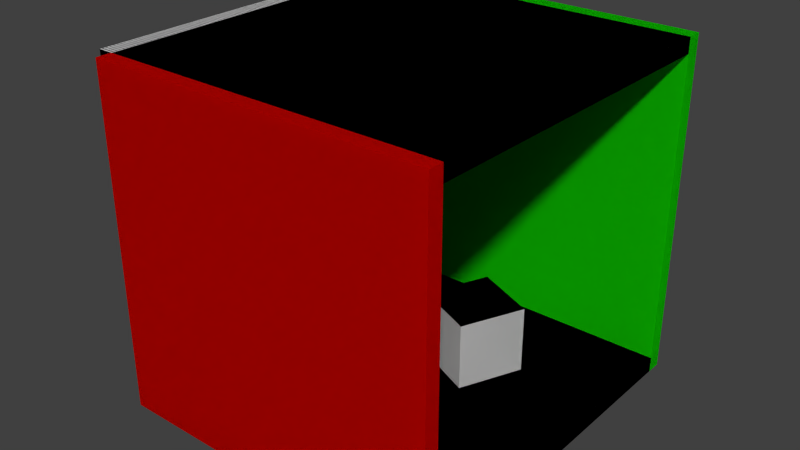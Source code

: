 # Source: CornellBox.blend  (saved by Blender 2.71.0; exported with 4.5.12 LTS)
import bpy
from mathutils import Matrix  # noqa: F401  (used for matrix-valued properties, if any)

bpy.ops.wm.read_factory_settings(use_empty=True)
scene = bpy.context.scene
scene.name = 'Scene'

# ---- collections
col_collection_1 = bpy.data.collections.new('Collection 1'); scene.collection.children.link(col_collection_1)

# ---- materials (node trees are filled in below, after node groups)
mat_cornell_grey = bpy.data.materials.new('cornell_grey')
mat_cornell_grey.alpha_threshold = 0.0
mat_cornell_grey.use_transparent_shadow = False
mat_cornell_grey.diffuse_color = (0.8007, 0.8007, 0.8007, 1.0)
mat_cornell_grey.roughness = 0.5
mat_cornell_grey.line_color = (0.0, 0.0, 0.0, 1.0)
mat_cornell_red = bpy.data.materials.new('cornell_red')
mat_cornell_red.alpha_threshold = 0.0
mat_cornell_red.use_transparent_shadow = False
mat_cornell_red.diffuse_color = (0.8, 0.001558, 0.0, 1.0)
mat_cornell_red.roughness = 0.5
mat_cornell_red.line_color = (0.0, 0.0, 0.0, 1.0)
mat_cornell_green = bpy.data.materials.new('cornell_green')
mat_cornell_green.alpha_threshold = 0.0
mat_cornell_green.use_transparent_shadow = False
mat_cornell_green.diffuse_color = (0.008443, 0.8, 0.0, 1.0)
mat_cornell_green.roughness = 0.5
mat_cornell_green.line_color = (0.0, 0.0, 0.0, 1.0)

# ---- material node trees

# ---- world
world_world = bpy.data.worlds.new('World'); scene.world = world_world
world_world.color = (0.05088, 0.05088, 0.05088)
world_world.use_sun_shadow = False
world_world.sun_shadow_jitter_overblur = 0.0
world_world.cycles.sampling_method = 'MANUAL'
world_world.cycles.sample_map_resolution = 256

# ---- meshes
me_cube_014 = bpy.data.meshes.new('Cube.014')
me_cube_014.from_pydata([(1.0, 1.0, -1.0), (1.0, -1.0, -1.0), (-1.0, -1.0, -1.0), (-1.0, 1.0, -1.0), (1.0, 1.0, 1.0), (1.0, -1.0, 1.0), (-1.0, -1.0, 1.0), (-1.0, 1.0, 1.0)], [], [(0, 1, 2, 3), (4, 7, 6, 5), (0, 4, 5, 1), (1, 5, 6, 2), (2, 6, 7, 3), (4, 0, 3, 7)])
me_cube_014.materials.append(mat_cornell_grey)
me_cube_014.use_remesh_preserve_volume = False
me_cube_014.use_remesh_preserve_attributes = False
me_cube_014.use_mirror_vertex_groups = False
me_cube_014.update()
me_cube_013 = bpy.data.meshes.new('Cube.013')
me_cube_013.from_pydata([(1.0, 1.0, -1.0), (1.0, -1.0, -1.0), (-1.0, -1.0, -1.0), (-1.0, 1.0, -1.0), (1.0, 1.0, 1.0), (1.0, -1.0, 1.0), (-1.0, -1.0, 1.0), (-1.0, 1.0, 1.0)], [], [(0, 1, 2, 3), (4, 7, 6, 5), (0, 4, 5, 1), (1, 5, 6, 2), (2, 6, 7, 3), (4, 0, 3, 7)])
me_cube_013.materials.append(mat_cornell_grey)
me_cube_013.use_remesh_preserve_volume = False
me_cube_013.use_remesh_preserve_attributes = False
me_cube_013.use_mirror_vertex_groups = False
me_cube_013.update()
me_cube_012 = bpy.data.meshes.new('Cube.012')
me_cube_012.from_pydata([(-1.0, -1.0, -1.0), (-1.0, 1.0, -1.0), (1.0, 1.0, -1.0), (1.0, -1.0, -1.0), (-1.0, -1.0, 1.0), (-1.0, 1.0, 1.0), (1.0, 1.0, 1.0), (1.0, -1.0, 1.0)], [], [(4, 5, 1, 0), (5, 6, 2, 1), (6, 7, 3, 2), (7, 4, 0, 3), (0, 1, 2, 3), (7, 6, 5, 4)])
me_cube_012.materials.append(mat_cornell_red)
me_cube_012.use_remesh_preserve_volume = False
me_cube_012.use_remesh_preserve_attributes = False
me_cube_012.use_mirror_vertex_groups = False
me_cube_012.update()
me_cube_011 = bpy.data.meshes.new('Cube.011')
me_cube_011.from_pydata([(-1.0, -1.0, -1.0), (-1.0, 1.0, -1.0), (1.0, 1.0, -1.0), (1.0, -1.0, -1.0), (-1.0, -1.0, 1.0), (-1.0, 1.0, 1.0), (1.0, 1.0, 1.0), (1.0, -1.0, 1.0)], [], [(4, 5, 1, 0), (5, 6, 2, 1), (6, 7, 3, 2), (7, 4, 0, 3), (0, 1, 2, 3), (7, 6, 5, 4)])
me_cube_011.materials.append(mat_cornell_green)
me_cube_011.use_remesh_preserve_volume = False
me_cube_011.use_remesh_preserve_attributes = False
me_cube_011.use_mirror_vertex_groups = False
me_cube_011.update()
me_cube_010 = bpy.data.meshes.new('Cube.010')
me_cube_010.from_pydata([(-1.0, -1.0, -1.0), (-1.0, 1.0, -1.0), (1.0, 1.0, -1.0), (1.0, -1.0, -1.0), (-1.0, -1.0, 1.0), (-1.0, 1.0, 1.0), (1.0, 1.0, 1.0), (1.0, -1.0, 1.0)], [], [(4, 5, 1, 0), (5, 6, 2, 1), (6, 7, 3, 2), (7, 4, 0, 3), (0, 1, 2, 3), (7, 6, 5, 4)])
me_cube_010.materials.append(mat_cornell_grey)
me_cube_010.use_remesh_preserve_volume = False
me_cube_010.use_remesh_preserve_attributes = False
me_cube_010.use_mirror_vertex_groups = False
me_cube_010.update()
me_cube_009 = bpy.data.meshes.new('Cube.009')
me_cube_009.from_pydata([(-1.0, -1.0, -1.0), (-1.0, 1.0, -1.0), (1.0, 1.0, -1.0), (1.0, -1.0, -1.0), (-1.0, -1.0, 1.0), (-1.0, 1.0, 1.0), (1.0, 1.0, 1.0), (1.0, -1.0, 1.0)], [], [(4, 5, 1, 0), (5, 6, 2, 1), (6, 7, 3, 2), (7, 4, 0, 3), (0, 1, 2, 3), (7, 6, 5, 4)])
me_cube_009.materials.append(mat_cornell_grey)
me_cube_009.use_remesh_preserve_volume = False
me_cube_009.use_remesh_preserve_attributes = False
me_cube_009.use_mirror_vertex_groups = False
me_cube_009.update()
me_cube_008 = bpy.data.meshes.new('Cube.008')
me_cube_008.from_pydata([(-1.0, -1.0, -1.0), (-1.0, 1.0, -1.0), (1.0, 1.0, -1.0), (1.0, -1.0, -1.0), (-1.0, -1.0, 1.0), (-1.0, 1.0, 1.0), (1.0, 1.0, 1.0), (1.0, -1.0, 1.0)], [], [(4, 5, 1, 0), (5, 6, 2, 1), (6, 7, 3, 2), (7, 4, 0, 3), (0, 1, 2, 3), (7, 6, 5, 4)])
me_cube_008.materials.append(mat_cornell_grey)
me_cube_008.use_remesh_preserve_volume = False
me_cube_008.use_remesh_preserve_attributes = False
me_cube_008.use_mirror_vertex_groups = False
me_cube_008.update()
me_cube_003 = bpy.data.meshes.new('Cube.003')
me_cube_003.from_pydata([(-1.0, -1.0, -1.0), (-1.0, 1.0, -1.0), (1.0, 1.0, -1.0), (1.0, -1.0, -1.0), (-1.0, -1.0, 1.0), (-1.0, 1.0, 1.0), (1.0, 1.0, 1.0), (1.0, -1.0, 1.0)], [], [(4, 5, 1, 0), (5, 6, 2, 1), (6, 7, 3, 2), (7, 4, 0, 3), (0, 1, 2, 3), (7, 6, 5, 4)])
me_cube_003.materials.append(mat_cornell_grey)
me_cube_003.use_remesh_preserve_volume = False
me_cube_003.use_remesh_preserve_attributes = False
me_cube_003.use_mirror_vertex_groups = False
me_cube_003.update()
me_cube = bpy.data.meshes.new('Cube')
me_cube.from_pydata([(1.0, 1.0, -1.0), (1.0, -1.0, -1.0), (-1.0, -1.0, -1.0), (-1.0, 1.0, -1.0), (1.0, 1.0, 1.0), (1.0, -1.0, 1.0), (-1.0, -1.0, 1.0), (-1.0, 1.0, 1.0)], [], [(0, 1, 2, 3), (4, 7, 6, 5), (0, 4, 5, 1), (1, 5, 6, 2), (2, 6, 7, 3), (4, 0, 3, 7)])
me_cube.materials.append(mat_cornell_grey)
me_cube.use_remesh_preserve_volume = False
me_cube.use_remesh_preserve_attributes = False
me_cube.use_mirror_vertex_groups = False
me_cube.update()
me_cube_001 = bpy.data.meshes.new('Cube.001')
me_cube_001.from_pydata([(1.0, 1.0, -1.0), (1.0, -1.0, -1.0), (-1.0, -1.0, -1.0), (-1.0, 1.0, -1.0), (1.0, 1.0, 1.0), (1.0, -1.0, 1.0), (-1.0, -1.0, 1.0), (-1.0, 1.0, 1.0)], [], [(0, 1, 2, 3), (4, 7, 6, 5), (0, 4, 5, 1), (1, 5, 6, 2), (2, 6, 7, 3), (4, 0, 3, 7)])
me_cube_001.materials.append(mat_cornell_grey)
me_cube_001.use_remesh_preserve_volume = False
me_cube_001.use_remesh_preserve_attributes = False
me_cube_001.use_mirror_vertex_groups = False
me_cube_001.update()
me_cube_004 = bpy.data.meshes.new('Cube.004')
me_cube_004.from_pydata([(-1.0, -1.0, -1.0), (-1.0, 1.0, -1.0), (1.0, 1.0, -1.0), (1.0, -1.0, -1.0), (-1.0, -1.0, 1.0), (-1.0, 1.0, 1.0), (1.0, 1.0, 1.0), (1.0, -1.0, 1.0)], [], [(4, 5, 1, 0), (5, 6, 2, 1), (6, 7, 3, 2), (7, 4, 0, 3), (0, 1, 2, 3), (7, 6, 5, 4)])
me_cube_004.materials.append(mat_cornell_grey)
me_cube_004.use_remesh_preserve_volume = False
me_cube_004.use_remesh_preserve_attributes = False
me_cube_004.use_mirror_vertex_groups = False
me_cube_004.update()
me_cube_005 = bpy.data.meshes.new('Cube.005')
me_cube_005.from_pydata([(-1.0, -1.0, -1.0), (-1.0, 1.0, -1.0), (1.0, 1.0, -1.0), (1.0, -1.0, -1.0), (-1.0, -1.0, 1.0), (-1.0, 1.0, 1.0), (1.0, 1.0, 1.0), (1.0, -1.0, 1.0)], [], [(4, 5, 1, 0), (5, 6, 2, 1), (6, 7, 3, 2), (7, 4, 0, 3), (0, 1, 2, 3), (7, 6, 5, 4)])
me_cube_005.materials.append(mat_cornell_grey)
me_cube_005.use_remesh_preserve_volume = False
me_cube_005.use_remesh_preserve_attributes = False
me_cube_005.use_mirror_vertex_groups = False
me_cube_005.update()
me_cube_006 = bpy.data.meshes.new('Cube.006')
me_cube_006.from_pydata([(-1.0, -1.0, -1.0), (-1.0, 1.0, -1.0), (1.0, 1.0, -1.0), (1.0, -1.0, -1.0), (-1.0, -1.0, 1.0), (-1.0, 1.0, 1.0), (1.0, 1.0, 1.0), (1.0, -1.0, 1.0)], [], [(4, 5, 1, 0), (5, 6, 2, 1), (6, 7, 3, 2), (7, 4, 0, 3), (0, 1, 2, 3), (7, 6, 5, 4)])
me_cube_006.materials.append(mat_cornell_green)
me_cube_006.use_remesh_preserve_volume = False
me_cube_006.use_remesh_preserve_attributes = False
me_cube_006.use_mirror_vertex_groups = False
me_cube_006.update()
me_cube_007 = bpy.data.meshes.new('Cube.007')
me_cube_007.from_pydata([(-1.0, -1.0, -1.0), (-1.0, 1.0, -1.0), (1.0, 1.0, -1.0), (1.0, -1.0, -1.0), (-1.0, -1.0, 1.0), (-1.0, 1.0, 1.0), (1.0, 1.0, 1.0), (1.0, -1.0, 1.0)], [], [(4, 5, 1, 0), (5, 6, 2, 1), (6, 7, 3, 2), (7, 4, 0, 3), (0, 1, 2, 3), (7, 6, 5, 4)])
me_cube_007.materials.append(mat_cornell_red)
me_cube_007.use_remesh_preserve_volume = False
me_cube_007.use_remesh_preserve_attributes = False
me_cube_007.use_mirror_vertex_groups = False
me_cube_007.update()

# ---- objects
ob_collision_6 = bpy.data.objects.new('Collision-6', me_cube_014)
ob_collision_5 = bpy.data.objects.new('Collision-5', me_cube_013)
ob_collision_4 = bpy.data.objects.new('Collision-4', me_cube_012)
ob_collision_3 = bpy.data.objects.new('Collision-3', me_cube_011)
ob_collision_2 = bpy.data.objects.new('Collision-2', me_cube_010)
ob_collision_1 = bpy.data.objects.new('Collision-1', me_cube_009)
ob_collision_0 = bpy.data.objects.new('Collision-0', me_cube_008)
ob_cornellceiling = bpy.data.objects.new('CornellCeiling', me_cube_003)
ob_cornellshortbox = bpy.data.objects.new('CornellShortBox', me_cube)
ob_cornelltallbox = bpy.data.objects.new('CornellTallBox', me_cube_001)
ob_cornellfloor = bpy.data.objects.new('CornellFloor', me_cube_004)
ob_cornellbackwall = bpy.data.objects.new('CornellBackWall', me_cube_005)
ob_cornellgreenwall = bpy.data.objects.new('CornellGreenWall', me_cube_006)
ob_cornellredwall = bpy.data.objects.new('CornellRedWall', me_cube_007)

# ---- transforms, parenting, visibility, modifiers, constraints
ob_collision_6.location = (-0.7634, -1.698, 2.355)
ob_collision_6.rotation_euler = (0.0, -0.0, 0.2957)
ob_collision_6.scale = (1.0, 1.0, 2.357)
ob_collision_6.lock_rotations_4d = False
ob_collision_6.empty_display_type = 'ARROWS'
ob_collision_6.lineart.crease_threshold = 0.0
ob_collision_5.location = (1.131, 1.613, 1.003)
ob_collision_5.rotation_euler = (0.0, -0.0, -0.4118)
ob_collision_5.lock_rotations_4d = False
ob_collision_5.empty_display_type = 'ARROWS'
ob_collision_5.lineart.crease_threshold = 0.0
ob_collision_4.location = (0.00204, -5.223, 4.563)
ob_collision_4.rotation_euler = (-1.571, 1.571, 0.0)
ob_collision_4.scale = (5.0, 5.0, -0.2242)
ob_collision_4.lineart.crease_threshold = 0.0
ob_collision_3.location = (0.00204, 5.213, 4.563)
ob_collision_3.rotation_euler = (-1.571, 1.571, 0.0)
ob_collision_3.scale = (5.0, 5.0, -0.2242)
ob_collision_3.lineart.crease_threshold = 0.0
ob_collision_2.location = (0.0, 0.0, -0.2111)
ob_collision_2.scale = (5.0, 5.0, -0.2242)
ob_collision_2.lineart.crease_threshold = 0.0
ob_collision_1.location = (0.0, 0.0, 9.331)
ob_collision_1.scale = (5.0, 5.0, -0.2242)
ob_collision_1.lineart.crease_threshold = 0.0
ob_collision_0.location = (-5.215, 0.0, 4.563)
ob_collision_0.rotation_euler = (-0.0, 1.571, 0.0)
ob_collision_0.scale = (5.0, 5.0, -0.2242)
ob_collision_0.lineart.crease_threshold = 0.0
ob_cornellceiling.location = (0.0, 0.0, 9.331)
ob_cornellceiling.scale = (5.0, 5.0, -0.2242)
ob_cornellceiling.lineart.crease_threshold = 0.0
ob_cornellshortbox.location = (1.131, 1.613, 1.003)
ob_cornellshortbox.rotation_euler = (0.0, -0.0, -0.4118)
ob_cornellshortbox.lock_rotations_4d = False
ob_cornellshortbox.empty_display_type = 'ARROWS'
ob_cornellshortbox.lineart.crease_threshold = 0.0
ob_cornelltallbox.location = (-0.7634, -1.698, 2.355)
ob_cornelltallbox.rotation_euler = (0.0, -0.0, 0.2957)
ob_cornelltallbox.scale = (1.0, 1.0, 2.357)
ob_cornelltallbox.lock_rotations_4d = False
ob_cornelltallbox.empty_display_type = 'ARROWS'
ob_cornelltallbox.lineart.crease_threshold = 0.0
ob_cornellfloor.location = (0.0, 0.0, -0.2111)
ob_cornellfloor.scale = (5.0, 5.0, -0.2242)
ob_cornellfloor.lineart.crease_threshold = 0.0
ob_cornellbackwall.location = (-5.215, 0.0, 4.563)
ob_cornellbackwall.rotation_euler = (-0.0, 1.571, 0.0)
ob_cornellbackwall.scale = (5.0, 5.0, -0.2242)
ob_cornellbackwall.lineart.crease_threshold = 0.0
ob_cornellgreenwall.location = (0.00204, 5.213, 4.563)
ob_cornellgreenwall.rotation_euler = (-1.571, 1.571, 0.0)
ob_cornellgreenwall.scale = (5.0, 5.0, -0.2242)
ob_cornellgreenwall.lineart.crease_threshold = 0.0
ob_cornellredwall.location = (0.00204, -5.223, 4.563)
ob_cornellredwall.rotation_euler = (-1.571, 1.571, 0.0)
ob_cornellredwall.scale = (5.0, 5.0, -0.2242)
ob_cornellredwall.lineart.crease_threshold = 0.0

# ---- collection membership
col_collection_1.objects.link(ob_collision_6)
col_collection_1.objects.link(ob_collision_5)
col_collection_1.objects.link(ob_collision_4)
col_collection_1.objects.link(ob_collision_3)
col_collection_1.objects.link(ob_collision_2)
col_collection_1.objects.link(ob_collision_1)
col_collection_1.objects.link(ob_collision_0)
col_collection_1.objects.link(ob_cornellceiling)
col_collection_1.objects.link(ob_cornellshortbox)
col_collection_1.objects.link(ob_cornelltallbox)
col_collection_1.objects.link(ob_cornellfloor)
col_collection_1.objects.link(ob_cornellbackwall)
col_collection_1.objects.link(ob_cornellgreenwall)
col_collection_1.objects.link(ob_cornellredwall)

# ---- scene / render settings (as saved in the file)
scene.frame_start = 1; scene.frame_end = 250; scene.frame_set(1)
scene.render.engine = 'BLENDER_EEVEE_NEXT'
scene.render.resolution_percentage = 50
scene.render.dither_intensity = 0.0
scene.cycles.use_denoising = False
scene.cycles.samples = 10
scene.cycles.sampling_pattern = 'TABULATED_SOBOL'
scene.cycles.light_sampling_threshold = 0.0
scene.cycles.use_adaptive_sampling = False
scene.cycles.use_light_tree = False
scene.cycles.blur_glossy = 0.0
scene.cycles.volume_bounces = 1
scene.cycles.pixel_filter_type = 'GAUSSIAN'
scene.cycles.sample_clamp_indirect = 0.0
scene.view_settings.view_transform = 'Standard'
bpy.context.view_layer.update()

# ---- added for rendering (the .blend has no active camera and no usable light): camera, sun
cam_auto = bpy.data.cameras.new('AutoCamera')
cam_auto.lens = 50.0
cam_auto.sensor_width = 36.0
cam_auto.clip_end = 1000.0
ob_auto_camera = bpy.data.objects.new('AutoCamera', cam_auto)
scene.collection.objects.link(ob_auto_camera)
ob_auto_camera.location = (16.525, -20.0973, 17.9577)
ob_auto_camera.rotation_euler = (1.09748, -7.21219e-08, 0.694738)
scene.camera = ob_auto_camera
light_auto_sun = bpy.data.lights.new('AutoSun', 'SUN')
light_auto_sun.energy = 3.0
light_auto_sun.angle = 0.0523599
ob_auto_sun = bpy.data.objects.new('AutoSun', light_auto_sun)
scene.collection.objects.link(ob_auto_sun)
ob_auto_sun.rotation_euler = (0.872665, 0.174533, 0.523599)
bpy.context.view_layer.update()
